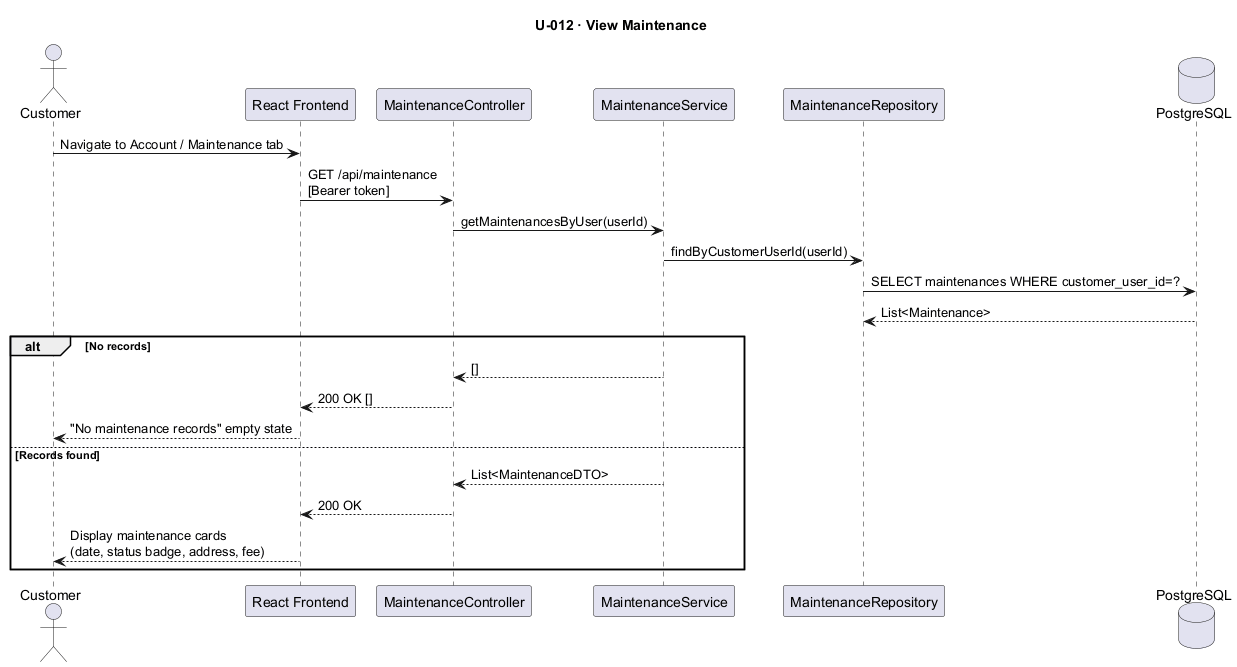

The diagram above was rendered by PlantUML. Its source (embedded in the PNG):
@startuml U012_ViewMaintenance
title U-012 · View Maintenance

actor       "Customer"             as C
participant "React Frontend"        as FE
participant "MaintenanceController" as MC
participant "MaintenanceService"    as MS
participant "MaintenanceRepository" as MR
database    "PostgreSQL"            as DB

C  -> FE : Navigate to Account / Maintenance tab
FE -> MC : GET /api/maintenance\n[Bearer token]
MC -> MS : getMaintenancesByUser(userId)
MS -> MR : findByCustomerUserId(userId)
MR -> DB : SELECT maintenances WHERE customer_user_id=?
DB --> MR : List<Maintenance>

alt No records
    MS --> MC : []
    MC --> FE : 200 OK []
    FE --> C  : "No maintenance records" empty state
else Records found
    MS --> MC : List<MaintenanceDTO>
    MC --> FE : 200 OK
    FE --> C  : Display maintenance cards\n(date, status badge, address, fee)
end
@enduml